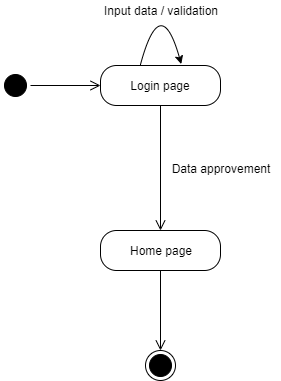

The diagram above was exported from draw.io. Its source (the exported page's mxGraphModel, read from the mxfile embedded in the PNG):
<mxGraphModel dx="460" dy="713" grid="1" gridSize="10" guides="1" tooltips="1" connect="1" arrows="1" fold="1" page="1" pageScale="1" pageWidth="1169" pageHeight="826" background="#ffffff" math="0" shadow="0">
  <root>
    <mxCell id="0" />
    <mxCell id="1" parent="0" />
    <mxCell id="2" value="" style="ellipse;html=1;shape=startState;fillColor=#000000;strokeColor=#000000;" vertex="1" parent="1">
      <mxGeometry x="90" y="300" width="30" height="30" as="geometry" />
    </mxCell>
    <mxCell id="3" value="" style="edgeStyle=orthogonalEdgeStyle;html=1;verticalAlign=bottom;endArrow=open;endSize=8;strokeColor=#000000;fillColor=#000000;exitX=1;exitY=0.5;exitDx=0;exitDy=0;entryX=0;entryY=0.5;entryDx=0;entryDy=0;" edge="1" source="2" target="5" parent="1">
      <mxGeometry relative="1" as="geometry">
        <mxPoint x="125" y="370" as="targetPoint" />
      </mxGeometry>
    </mxCell>
    <mxCell id="4" value="" style="ellipse;html=1;shape=endState;fillColor=#000000;strokeColor=#000000;" vertex="1" parent="1">
      <mxGeometry x="235" y="580" width="30" height="30" as="geometry" />
    </mxCell>
    <mxCell id="5" value="Login page" style="rounded=1;whiteSpace=wrap;html=1;arcSize=40;fontColor=#000000;fillColor=#FFFFFF;strokeColor=#000000;shadow=0;" vertex="1" parent="1">
      <mxGeometry x="190" y="295" width="120" height="40" as="geometry" />
    </mxCell>
    <mxCell id="6" value="" style="edgeStyle=orthogonalEdgeStyle;html=1;verticalAlign=bottom;endArrow=open;endSize=8;strokeColor=#000000;fillColor=#000000;" edge="1" source="10" parent="1">
      <mxGeometry relative="1" as="geometry">
        <mxPoint x="250" y="490" as="targetPoint" />
        <Array as="points">
          <mxPoint x="250" y="470" />
        </Array>
      </mxGeometry>
    </mxCell>
    <mxCell id="7" value="" style="endArrow=classic;html=1;strokeColor=#000000;fillColor=#000000;curved=1;entryX=0.673;entryY=-0.036;entryDx=0;entryDy=0;entryPerimeter=0;" edge="1" target="5" parent="1">
      <mxGeometry width="50" height="50" relative="1" as="geometry">
        <mxPoint x="230" y="294" as="sourcePoint" />
        <mxPoint x="240" y="230" as="targetPoint" />
        <Array as="points">
          <mxPoint x="250" y="220" />
        </Array>
      </mxGeometry>
    </mxCell>
    <mxCell id="8" value="Input data / validation" style="text;html=1;strokeColor=none;fillColor=none;align=center;verticalAlign=middle;whiteSpace=wrap;rounded=0;shadow=0;" vertex="1" parent="1">
      <mxGeometry x="190" y="230" width="120" height="20" as="geometry" />
    </mxCell>
    <mxCell id="9" value="Data approvement" style="text;html=1;strokeColor=none;fillColor=none;align=center;verticalAlign=middle;whiteSpace=wrap;rounded=0;shadow=0;" vertex="1" parent="1">
      <mxGeometry x="250" y="387.5" width="120" height="20" as="geometry" />
    </mxCell>
    <mxCell id="10" value="Home page" style="rounded=1;whiteSpace=wrap;html=1;arcSize=40;fontColor=#000000;fillColor=#FFFFFF;strokeColor=#000000;shadow=0;" vertex="1" parent="1">
      <mxGeometry x="190" y="460" width="120" height="40" as="geometry" />
    </mxCell>
    <mxCell id="11" value="" style="edgeStyle=orthogonalEdgeStyle;html=1;verticalAlign=bottom;endArrow=open;endSize=8;strokeColor=#000000;fillColor=#000000;" edge="1" source="5" target="10" parent="1">
      <mxGeometry relative="1" as="geometry">
        <mxPoint x="249.8965517241379" y="490.0689655172414" as="targetPoint" />
        <mxPoint x="250" y="334.9999999999999" as="sourcePoint" />
        <Array as="points" />
      </mxGeometry>
    </mxCell>
    <mxCell id="12" value="" style="edgeStyle=orthogonalEdgeStyle;html=1;verticalAlign=bottom;endArrow=open;endSize=8;strokeColor=#000000;fillColor=#000000;" edge="1" parent="1">
      <mxGeometry relative="1" as="geometry">
        <mxPoint x="250" y="580" as="targetPoint" />
        <mxPoint x="250" y="500" as="sourcePoint" />
        <Array as="points" />
      </mxGeometry>
    </mxCell>
  </root>
</mxGraphModel>